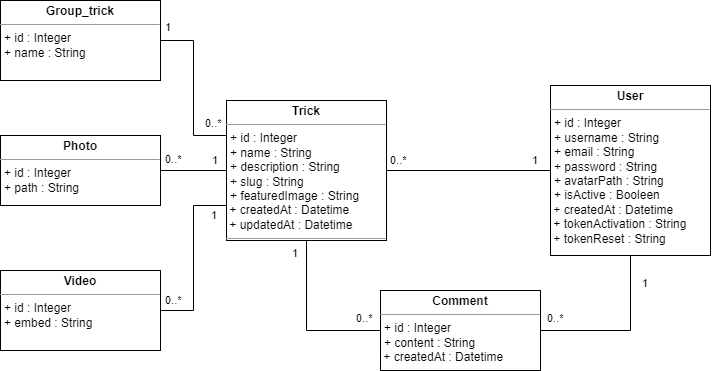

The diagram above was exported from draw.io. Its source (the exported page's mxGraphModel, read from the mxfile embedded in the PNG):
<mxGraphModel dx="1795" dy="532" grid="1" gridSize="10" guides="1" tooltips="1" connect="1" arrows="1" fold="1" page="1" pageScale="1" pageWidth="827" pageHeight="1169" math="0" shadow="0">
  <root>
    <mxCell id="WIyWlLk6GJQsqaUBKTNV-0" />
    <mxCell id="WIyWlLk6GJQsqaUBKTNV-1" parent="WIyWlLk6GJQsqaUBKTNV-0" />
    <mxCell id="VlgrCCARqAHO1SAnaYtQ-43" style="edgeStyle=orthogonalEdgeStyle;rounded=0;orthogonalLoop=1;jettySize=auto;html=1;exitX=1;exitY=0.5;exitDx=0;exitDy=0;entryX=0;entryY=0.5;entryDx=0;entryDy=0;endArrow=none;endFill=0;" parent="WIyWlLk6GJQsqaUBKTNV-1" source="VlgrCCARqAHO1SAnaYtQ-35" target="VlgrCCARqAHO1SAnaYtQ-38" edge="1">
      <mxGeometry relative="1" as="geometry" />
    </mxCell>
    <mxCell id="VlgrCCARqAHO1SAnaYtQ-49" style="edgeStyle=orthogonalEdgeStyle;rounded=0;orthogonalLoop=1;jettySize=auto;html=1;exitX=0.5;exitY=1;exitDx=0;exitDy=0;entryX=0;entryY=0.5;entryDx=0;entryDy=0;fontSize=10;endArrow=none;endFill=0;" parent="WIyWlLk6GJQsqaUBKTNV-1" source="VlgrCCARqAHO1SAnaYtQ-35" target="VlgrCCARqAHO1SAnaYtQ-39" edge="1">
      <mxGeometry relative="1" as="geometry" />
    </mxCell>
    <mxCell id="VlgrCCARqAHO1SAnaYtQ-54" style="edgeStyle=orthogonalEdgeStyle;rounded=0;orthogonalLoop=1;jettySize=auto;html=1;entryX=1;entryY=0.5;entryDx=0;entryDy=0;fontSize=10;endArrow=none;endFill=0;exitX=0;exitY=0.25;exitDx=0;exitDy=0;" parent="WIyWlLk6GJQsqaUBKTNV-1" source="VlgrCCARqAHO1SAnaYtQ-35" target="VlgrCCARqAHO1SAnaYtQ-37" edge="1">
      <mxGeometry relative="1" as="geometry">
        <mxPoint x="120" y="100" as="sourcePoint" />
      </mxGeometry>
    </mxCell>
    <mxCell id="VlgrCCARqAHO1SAnaYtQ-35" value="&lt;p style=&quot;margin:0px;margin-top:4px;text-align:center;&quot;&gt;&lt;b&gt;Trick&lt;/b&gt;&lt;/p&gt;&lt;hr size=&quot;1&quot;&gt;&lt;p style=&quot;margin:0px;margin-left:4px;&quot;&gt;+ id : Integer&lt;/p&gt;&lt;p style=&quot;margin:0px;margin-left:4px;&quot;&gt;+ name : String&lt;/p&gt;&lt;p style=&quot;margin:0px;margin-left:4px;&quot;&gt;+ description : String&lt;/p&gt;&lt;p style=&quot;margin:0px;margin-left:4px;&quot;&gt;+ slug : String&lt;/p&gt;&lt;p style=&quot;margin:0px;margin-left:4px;&quot;&gt;+ featuredImage : String&lt;/p&gt;&amp;nbsp;+ createdAt : Datetime&lt;br&gt;&amp;nbsp;+ updatedAt : Datetime&lt;br&gt;&lt;hr size=&quot;1&quot;&gt;&lt;p style=&quot;margin:0px;margin-left:4px;&quot;&gt;&lt;br&gt;&lt;/p&gt;" style="verticalAlign=top;align=left;overflow=fill;fontSize=12;fontFamily=Helvetica;html=1;" parent="WIyWlLk6GJQsqaUBKTNV-1" vertex="1">
      <mxGeometry x="126" y="130" width="160" height="140" as="geometry" />
    </mxCell>
    <mxCell id="VlgrCCARqAHO1SAnaYtQ-36" style="edgeStyle=orthogonalEdgeStyle;rounded=0;orthogonalLoop=1;jettySize=auto;html=1;exitX=0.5;exitY=1;exitDx=0;exitDy=0;" parent="WIyWlLk6GJQsqaUBKTNV-1" source="VlgrCCARqAHO1SAnaYtQ-35" target="VlgrCCARqAHO1SAnaYtQ-35" edge="1">
      <mxGeometry relative="1" as="geometry" />
    </mxCell>
    <mxCell id="VlgrCCARqAHO1SAnaYtQ-37" value="&lt;p style=&quot;margin:0px;margin-top:4px;text-align:center;&quot;&gt;&lt;b&gt;Group_trick&lt;/b&gt;&lt;/p&gt;&lt;hr size=&quot;1&quot;&gt;&lt;p style=&quot;margin:0px;margin-left:4px;&quot;&gt;+ id : Integer&lt;/p&gt;&lt;p style=&quot;margin:0px;margin-left:4px;&quot;&gt;+ name : String&lt;/p&gt;&lt;br&gt;&lt;hr size=&quot;1&quot;&gt;&lt;p style=&quot;margin:0px;margin-left:4px;&quot;&gt;&lt;br&gt;&lt;/p&gt;" style="verticalAlign=top;align=left;overflow=fill;fontSize=12;fontFamily=Helvetica;html=1;" parent="WIyWlLk6GJQsqaUBKTNV-1" vertex="1">
      <mxGeometry x="-100" y="30" width="160" height="80" as="geometry" />
    </mxCell>
    <mxCell id="VlgrCCARqAHO1SAnaYtQ-48" style="edgeStyle=orthogonalEdgeStyle;rounded=0;orthogonalLoop=1;jettySize=auto;html=1;exitX=0.5;exitY=1;exitDx=0;exitDy=0;entryX=1;entryY=0.5;entryDx=0;entryDy=0;fontSize=10;endArrow=none;endFill=0;" parent="WIyWlLk6GJQsqaUBKTNV-1" source="VlgrCCARqAHO1SAnaYtQ-38" target="VlgrCCARqAHO1SAnaYtQ-39" edge="1">
      <mxGeometry relative="1" as="geometry" />
    </mxCell>
    <mxCell id="VlgrCCARqAHO1SAnaYtQ-38" value="&lt;p style=&quot;margin:0px;margin-top:4px;text-align:center;&quot;&gt;&lt;b&gt;User&lt;/b&gt;&lt;/p&gt;&lt;hr size=&quot;1&quot;&gt;&lt;p style=&quot;margin:0px;margin-left:4px;&quot;&gt;+ id : Integer&lt;/p&gt;&lt;p style=&quot;margin:0px;margin-left:4px;&quot;&gt;+ username : String&lt;/p&gt;&lt;p style=&quot;margin:0px;margin-left:4px;&quot;&gt;+ email : String&lt;/p&gt;&lt;p style=&quot;margin:0px;margin-left:4px;&quot;&gt;+ password : String&lt;/p&gt;&lt;p style=&quot;margin:0px;margin-left:4px;&quot;&gt;+ avatarPath : String&lt;/p&gt;&lt;p style=&quot;margin:0px;margin-left:4px;&quot;&gt;+ isActive : Booleen&lt;/p&gt;&amp;nbsp;+ createdAt : Datetime&lt;br&gt;&amp;nbsp;+ tokenActivation : String&lt;br&gt;&amp;nbsp;+ tokenReset : String&lt;br&gt;&lt;br&gt;&lt;p style=&quot;margin:0px;margin-left:4px;&quot;&gt;&lt;br&gt;&lt;/p&gt;" style="verticalAlign=top;align=left;overflow=fill;fontSize=12;fontFamily=Helvetica;html=1;" parent="WIyWlLk6GJQsqaUBKTNV-1" vertex="1">
      <mxGeometry x="450" y="115" width="160" height="170" as="geometry" />
    </mxCell>
    <mxCell id="VlgrCCARqAHO1SAnaYtQ-39" value="&lt;p style=&quot;margin:0px;margin-top:4px;text-align:center;&quot;&gt;&lt;b&gt;Comment&lt;/b&gt;&lt;/p&gt;&lt;hr size=&quot;1&quot;&gt;&lt;p style=&quot;margin:0px;margin-left:4px;&quot;&gt;+ id : Integer&lt;/p&gt;&lt;p style=&quot;margin:0px;margin-left:4px;&quot;&gt;+ content : String&lt;/p&gt;&amp;nbsp;+ createdAt : Datetime&lt;br&gt;&lt;p style=&quot;margin:0px;margin-left:4px;&quot;&gt;&lt;br&gt;&lt;/p&gt;" style="verticalAlign=top;align=left;overflow=fill;fontSize=12;fontFamily=Helvetica;html=1;" parent="WIyWlLk6GJQsqaUBKTNV-1" vertex="1">
      <mxGeometry x="280" y="320" width="160" height="80" as="geometry" />
    </mxCell>
    <mxCell id="VlgrCCARqAHO1SAnaYtQ-53" style="edgeStyle=orthogonalEdgeStyle;rounded=0;orthogonalLoop=1;jettySize=auto;html=1;exitX=1;exitY=0.5;exitDx=0;exitDy=0;fontSize=10;endArrow=none;endFill=0;" parent="WIyWlLk6GJQsqaUBKTNV-1" source="VlgrCCARqAHO1SAnaYtQ-40" target="VlgrCCARqAHO1SAnaYtQ-35" edge="1">
      <mxGeometry relative="1" as="geometry" />
    </mxCell>
    <mxCell id="VlgrCCARqAHO1SAnaYtQ-40" value="&lt;p style=&quot;margin:0px;margin-top:4px;text-align:center;&quot;&gt;&lt;b&gt;Photo&lt;/b&gt;&lt;/p&gt;&lt;hr size=&quot;1&quot;&gt;&lt;p style=&quot;margin:0px;margin-left:4px;&quot;&gt;+ id : Integer&lt;/p&gt;&lt;p style=&quot;margin:0px;margin-left:4px;&quot;&gt;+ path : String&lt;/p&gt;&lt;br&gt;&lt;p style=&quot;margin:0px;margin-left:4px;&quot;&gt;&lt;br&gt;&lt;/p&gt;" style="verticalAlign=top;align=left;overflow=fill;fontSize=12;fontFamily=Helvetica;html=1;" parent="WIyWlLk6GJQsqaUBKTNV-1" vertex="1">
      <mxGeometry x="-100" y="165" width="160" height="70" as="geometry" />
    </mxCell>
    <mxCell id="VlgrCCARqAHO1SAnaYtQ-55" style="edgeStyle=orthogonalEdgeStyle;rounded=0;orthogonalLoop=1;jettySize=auto;html=1;exitX=1;exitY=0.5;exitDx=0;exitDy=0;entryX=0;entryY=0.75;entryDx=0;entryDy=0;fontSize=10;endArrow=none;endFill=0;" parent="WIyWlLk6GJQsqaUBKTNV-1" source="VlgrCCARqAHO1SAnaYtQ-42" target="VlgrCCARqAHO1SAnaYtQ-35" edge="1">
      <mxGeometry relative="1" as="geometry" />
    </mxCell>
    <mxCell id="VlgrCCARqAHO1SAnaYtQ-42" value="&lt;p style=&quot;margin:0px;margin-top:4px;text-align:center;&quot;&gt;&lt;b&gt;Video&lt;/b&gt;&lt;/p&gt;&lt;hr size=&quot;1&quot;&gt;&lt;p style=&quot;margin:0px;margin-left:4px;&quot;&gt;+ id : Integer&lt;/p&gt;&lt;p style=&quot;margin:0px;margin-left:4px;&quot;&gt;+ embed : String&lt;/p&gt;&lt;br&gt;&lt;p style=&quot;margin:0px;margin-left:4px;&quot;&gt;&lt;br&gt;&lt;/p&gt;" style="verticalAlign=top;align=left;overflow=fill;fontSize=12;fontFamily=Helvetica;html=1;" parent="WIyWlLk6GJQsqaUBKTNV-1" vertex="1">
      <mxGeometry x="-100" y="300" width="160" height="80" as="geometry" />
    </mxCell>
    <mxCell id="VlgrCCARqAHO1SAnaYtQ-45" value="0..*" style="edgeLabel;resizable=0;html=1;align=left;verticalAlign=top;" parent="WIyWlLk6GJQsqaUBKTNV-1" connectable="0" vertex="1">
      <mxGeometry x="288.0000000000002" y="177" as="geometry" />
    </mxCell>
    <mxCell id="VlgrCCARqAHO1SAnaYtQ-46" value="1" style="edgeLabel;resizable=0;html=1;align=left;verticalAlign=top;" parent="WIyWlLk6GJQsqaUBKTNV-1" connectable="0" vertex="1">
      <mxGeometry x="430.0000000000002" y="177" as="geometry" />
    </mxCell>
    <mxCell id="VlgrCCARqAHO1SAnaYtQ-47" value="1" style="edgeLabel;resizable=0;html=1;align=left;verticalAlign=top;" parent="WIyWlLk6GJQsqaUBKTNV-1" connectable="0" vertex="1">
      <mxGeometry x="190.00000000000023" y="270" as="geometry" />
    </mxCell>
    <mxCell id="VlgrCCARqAHO1SAnaYtQ-50" value="0..*" style="edgeLabel;resizable=0;html=1;align=left;verticalAlign=top;" parent="WIyWlLk6GJQsqaUBKTNV-1" connectable="0" vertex="1">
      <mxGeometry x="254.00000000000023" y="335" as="geometry" />
    </mxCell>
    <mxCell id="VlgrCCARqAHO1SAnaYtQ-51" value="1" style="edgeLabel;resizable=0;html=1;align=left;verticalAlign=top;" parent="WIyWlLk6GJQsqaUBKTNV-1" connectable="0" vertex="1">
      <mxGeometry x="540.0000000000002" y="300" as="geometry" />
    </mxCell>
    <mxCell id="VlgrCCARqAHO1SAnaYtQ-52" value="0..*" style="edgeLabel;resizable=0;html=1;align=left;verticalAlign=top;" parent="WIyWlLk6GJQsqaUBKTNV-1" connectable="0" vertex="1">
      <mxGeometry x="445.0000000000002" y="335" as="geometry" />
    </mxCell>
    <mxCell id="VlgrCCARqAHO1SAnaYtQ-56" value="1" style="edgeLabel;resizable=0;html=1;align=left;verticalAlign=top;" parent="WIyWlLk6GJQsqaUBKTNV-1" connectable="0" vertex="1">
      <mxGeometry x="63.00000000000023" y="44" as="geometry" />
    </mxCell>
    <mxCell id="VlgrCCARqAHO1SAnaYtQ-57" value="0..*" style="edgeLabel;resizable=0;html=1;align=left;verticalAlign=top;" parent="WIyWlLk6GJQsqaUBKTNV-1" connectable="0" vertex="1">
      <mxGeometry x="103.00000000000023" y="140" as="geometry" />
    </mxCell>
    <mxCell id="VlgrCCARqAHO1SAnaYtQ-58" value="1" style="edgeLabel;resizable=0;html=1;align=left;verticalAlign=top;" parent="WIyWlLk6GJQsqaUBKTNV-1" connectable="0" vertex="1">
      <mxGeometry x="109.00000000000023" y="232" as="geometry" />
    </mxCell>
    <mxCell id="VlgrCCARqAHO1SAnaYtQ-59" value="1" style="edgeLabel;resizable=0;html=1;align=left;verticalAlign=top;" parent="WIyWlLk6GJQsqaUBKTNV-1" connectable="0" vertex="1">
      <mxGeometry x="110.00000000000023" y="177" as="geometry" />
    </mxCell>
    <mxCell id="VlgrCCARqAHO1SAnaYtQ-60" value="0..*" style="edgeLabel;resizable=0;html=1;align=left;verticalAlign=top;" parent="WIyWlLk6GJQsqaUBKTNV-1" connectable="0" vertex="1">
      <mxGeometry x="63.00000000000023" y="176" as="geometry" />
    </mxCell>
    <mxCell id="VlgrCCARqAHO1SAnaYtQ-61" value="0..*" style="edgeLabel;resizable=0;html=1;align=left;verticalAlign=top;" parent="WIyWlLk6GJQsqaUBKTNV-1" connectable="0" vertex="1">
      <mxGeometry x="63.00000000000023" y="317" as="geometry" />
    </mxCell>
  </root>
</mxGraphModel>